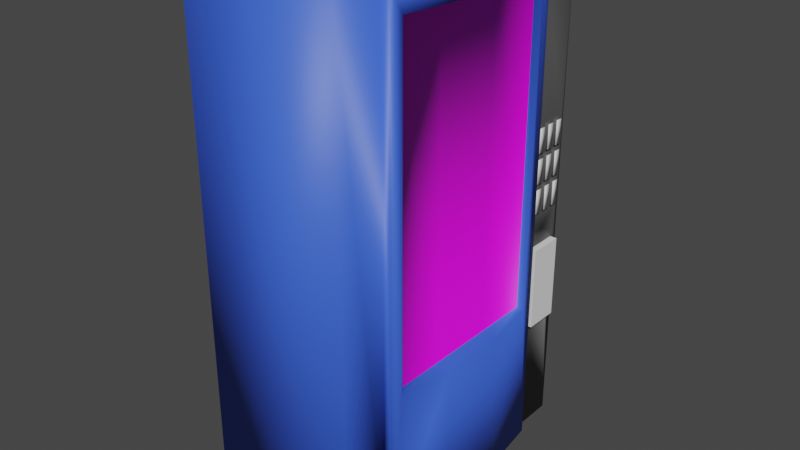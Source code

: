 # Source: vending_machine_2.blend  (saved by Blender 2.83.19; exported with 4.5.12 LTS)
import bpy
from mathutils import Matrix  # noqa: F401  (used for matrix-valued properties, if any)

bpy.ops.wm.read_factory_settings(use_empty=True)
scene = bpy.context.scene
scene.name = 'Scene'

# ---- collections
col_collection = bpy.data.collections.new('Collection'); scene.collection.children.link(col_collection)

# ---- images (referenced by path relative to the original .blend; pixels are not part of the script)
import os
ASSET_DIR = os.environ.get("B2B_ASSET_DIR", "")  # directory of the original .blend (textures are referenced by path, not embedded)
HERE = os.path.dirname(os.path.abspath(__file__))  # packed textures are extracted next to this script under _unpacked/

def load_image(name, relpath, width, height, colorspace="sRGB"):
    """Load a texture the original file referenced (path relative to the .blend, or extracted next to this script)."""
    p = next((c for c in (os.path.join(HERE, relpath), os.path.join(ASSET_DIR, relpath)) if relpath and os.path.exists(c)), "")
    if p:
        img = bpy.data.images.load(p, check_existing=True)
        img.name = name
    else:  # same state as the original file: an image datablock whose file is absent (Cycles renders it pink)
        img = bpy.data.images.new(name, width, height)
        img.source = "FILE"
        img.filepath = "//" + (relpath or name)
    img.colorspace_settings.name = colorspace
    return img
img_screenshot_2021_03_22_at_13_48_20_png = load_image('Screenshot 2021-03-22 at 13.48.20.png', 'Screenshot 2021-03-22 at 13.48.20.png', 1024, 1024, 'sRGB')

# ---- materials (node trees are filled in below, after node groups)
mat_material_001 = bpy.data.materials.new('Material.001')
mat_material_001.alpha_threshold = 0.0
mat_material_001.use_transparent_shadow = False
mat_material_001.line_color = (0.0, 0.0, 0.0, 1.0)
mat_grey = bpy.data.materials.new('grey')
mat_grey.use_transparent_shadow = False
mat_white = bpy.data.materials.new('white')
mat_white.use_transparent_shadow = False
mat_red = bpy.data.materials.new('red')
mat_red.use_transparent_shadow = False
mat_inside = bpy.data.materials.new('inside')
mat_inside.use_transparent_shadow = False

# ---- material node trees
mat_material_001.use_nodes = True; mat_material_001.node_tree.nodes.clear()
_N = mat_material_001.node_tree.nodes; _L = mat_material_001.node_tree.links
n0 = _N.new('ShaderNodeOutputMaterial'); n0.name = 'Material Output'; n0.location = (300, 300)
n1 = _N.new('ShaderNodeBsdfPrincipled'); n1.name = 'Principled BSDF'; n1.location = (10, 300)
n1.distribution = 'GGX'
n1.subsurface_method = 'BURLEY'
n1.inputs[0].default_value = (0.01489, 0.0008012, 1.556e-05, 1.0)
n1.inputs[2].default_value = 0.4
n1.inputs[3].default_value = 1.45
n1.inputs[27].default_value = (0.0, 0.0, 0.0, 1.0)
n1.inputs[28].default_value = 1.0
_L.new(n1.outputs[0], n0.inputs[0])
n0.is_active_output = True
mat_grey.use_nodes = True; mat_grey.node_tree.nodes.clear()
_N = mat_grey.node_tree.nodes; _L = mat_grey.node_tree.links
n0 = _N.new('ShaderNodeBsdfPrincipled'); n0.name = 'Principled BSDF'; n0.location = (10, 300)
n0.distribution = 'GGX'
n0.subsurface_method = 'BURLEY'
n0.inputs[0].default_value = (0.0924, 0.0924, 0.0924, 1.0)
n0.inputs[3].default_value = 1.45
n0.inputs[27].default_value = (0.0, 0.0, 0.0, 1.0)
n0.inputs[28].default_value = 1.0
n1 = _N.new('ShaderNodeOutputMaterial'); n1.name = 'Material Output'; n1.location = (300, 300)
_L.new(n0.outputs[0], n1.inputs[0])
n1.is_active_output = True
mat_white.use_nodes = True; mat_white.node_tree.nodes.clear()
_N = mat_white.node_tree.nodes; _L = mat_white.node_tree.links
n0 = _N.new('ShaderNodeBsdfPrincipled'); n0.name = 'Principled BSDF'; n0.location = (10, 300)
n0.distribution = 'GGX'
n0.subsurface_method = 'BURLEY'
n0.inputs[3].default_value = 1.45
n0.inputs[27].default_value = (0.0, 0.0, 0.0, 1.0)
n0.inputs[28].default_value = 1.0
n1 = _N.new('ShaderNodeOutputMaterial'); n1.name = 'Material Output'; n1.location = (300, 300)
_L.new(n0.outputs[0], n1.inputs[0])
n1.is_active_output = True
mat_red.use_nodes = True; mat_red.node_tree.nodes.clear()
_N = mat_red.node_tree.nodes; _L = mat_red.node_tree.links
n0 = _N.new('ShaderNodeBsdfPrincipled'); n0.name = 'Principled BSDF'; n0.location = (10, 300)
n0.distribution = 'GGX'
n0.subsurface_method = 'BURLEY'
n0.inputs[0].default_value = (0.0437, 0.1203, 0.8, 1.0)
n0.inputs[3].default_value = 1.45
n0.inputs[27].default_value = (0.0, 0.0, 0.0, 1.0)
n0.inputs[28].default_value = 1.0
n1 = _N.new('ShaderNodeOutputMaterial'); n1.name = 'Material Output'; n1.location = (300, 300)
_L.new(n0.outputs[0], n1.inputs[0])
n1.is_active_output = True
mat_inside.use_nodes = True; mat_inside.node_tree.nodes.clear()
_N = mat_inside.node_tree.nodes; _L = mat_inside.node_tree.links
n0 = _N.new('ShaderNodeBsdfPrincipled'); n0.name = 'Principled BSDF'; n0.location = (10, 300)
n0.distribution = 'GGX'
n0.subsurface_method = 'BURLEY'
n0.inputs[3].default_value = 1.45
n0.inputs[27].default_value = (0.0, 0.0, 0.0, 1.0)
n0.inputs[28].default_value = 1.0
n1 = _N.new('ShaderNodeOutputMaterial'); n1.name = 'Material Output'; n1.location = (300, 300)
n2 = _N.new('ShaderNodeTexImage'); n2.name = 'Image Texture'; n2.location = (-277, 301)
n2.image = img_screenshot_2021_03_22_at_13_48_20_png
_L.new(n0.outputs[0], n1.inputs[0])
_L.new(n2.outputs[0], n0.inputs[0])
n1.is_active_output = True

# ---- world
world_world = bpy.data.worlds.new('World'); scene.world = world_world
world_world.use_nodes = True; world_world.node_tree.nodes.clear()
_N = world_world.node_tree.nodes; _L = world_world.node_tree.links
n0 = _N.new('ShaderNodeOutputWorld'); n0.name = 'World Output'; n0.location = (300, 300)
n1 = _N.new('ShaderNodeBackground'); n1.name = 'Background'; n1.location = (10, 300)
n1.inputs[0].default_value = (0.05088, 0.05088, 0.05088, 1.0)
_L.new(n1.outputs[0], n0.inputs[0])
n0.is_active_output = True
world_world.color = (0.05088, 0.05088, 0.05088)
world_world.use_sun_shadow = False
world_world.sun_shadow_jitter_overblur = 0.0

# ---- meshes
me_cube_002 = bpy.data.meshes.new('Cube.002')
me_cube_002.from_pydata([(1.0, 1.977, 5.526), (1.0, 1.977, -1.0), (1.0, -1.977, 5.526), (1.0, -1.977, -1.0), (-1.0, 1.977, 5.526), (-1.0, 1.977, -1.0), (-1.0, -1.977, 5.526), (-1.0, -1.977, -1.0), (-1.0, 1.339, -1.0), (-1.0, -1.339, -1.0), (1.0, 1.339, 5.526), (1.0, -1.339, 5.526), (-1.0, -1.339, 5.526), (-1.0, 1.339, 5.526), (1.0, -1.339, -1.0), (1.0, 1.339, -1.0), (1.0, 1.921, 2.1), (1.0, 1.921, 3.293), (1.0, 1.396, 3.293), (1.0, 1.396, 2.1), (1.0, 1.921, 2.896), (1.0, 1.921, 2.498), (1.0, 1.571, 2.1), (1.0, 1.746, 2.1), (1.0, 1.746, 3.293), (1.0, 1.571, 3.293), (1.0, 1.396, 2.896), (1.0, 1.396, 2.498), (1.0, 1.746, 2.498), (1.0, 1.571, 2.498), (1.0, 1.746, 2.896), (1.0, 1.571, 2.896), (1.0, 1.533, 2.934), (1.0, 1.533, 3.255), (1.0, 1.434, 3.255), (1.0, 1.434, 2.934), (1.0, 1.533, 2.138), (1.0, 1.533, 2.46), (1.0, 1.434, 2.46), (1.0, 1.434, 2.138), (1.0, 1.533, 2.536), (1.0, 1.533, 2.858), (1.0, 1.434, 2.858), (1.0, 1.434, 2.536), (1.0, 1.883, 2.138), (1.0, 1.883, 2.46), (1.0, 1.784, 2.46), (1.0, 1.784, 2.138), (1.0, 1.708, 2.138), (1.0, 1.708, 2.46), (1.0, 1.609, 2.46), (1.0, 1.609, 2.138), (1.0, 1.883, 2.536), (1.0, 1.883, 2.858), (1.0, 1.784, 2.858), (1.0, 1.784, 2.536), (1.0, 1.708, 2.536), (1.0, 1.708, 2.858), (1.0, 1.609, 2.858), (1.0, 1.609, 2.536), (1.0, 1.883, 2.934), (1.0, 1.883, 3.255), (1.0, 1.784, 3.255), (1.0, 1.784, 2.934), (1.0, 1.708, 2.934), (1.0, 1.708, 3.255), (1.0, 1.609, 3.255), (1.0, 1.609, 2.934), (1.035, 1.533, 3.255), (1.035, 1.533, 2.934), (1.035, 1.434, 2.934), (1.035, 1.434, 3.255), (1.035, 1.533, 2.46), (1.035, 1.533, 2.138), (1.035, 1.434, 2.138), (1.035, 1.434, 2.46), (1.035, 1.533, 2.858), (1.035, 1.533, 2.536), (1.035, 1.434, 2.536), (1.035, 1.434, 2.858), (1.035, 1.883, 2.46), (1.035, 1.883, 2.138), (1.035, 1.784, 2.138), (1.035, 1.784, 2.46), (1.035, 1.708, 2.46), (1.035, 1.708, 2.138), (1.035, 1.609, 2.138), (1.035, 1.609, 2.46), (1.035, 1.883, 2.858), (1.035, 1.883, 2.536), (1.035, 1.784, 2.536), (1.035, 1.784, 2.858), (1.035, 1.708, 2.858), (1.035, 1.708, 2.536), (1.035, 1.609, 2.536), (1.035, 1.609, 2.858), (1.035, 1.883, 3.255), (1.035, 1.883, 2.934), (1.035, 1.784, 2.934), (1.035, 1.784, 3.255), (1.035, 1.708, 3.255), (1.035, 1.708, 2.934), (1.035, 1.609, 2.934), (1.035, 1.609, 3.255), (-1.0, 0.4464, -1.0), (-1.0, -0.4464, -1.0), (1.0, 0.4464, 5.526), (1.0, -0.4464, 5.526), (-1.0, -0.4464, 5.526), (-1.0, 0.4464, 5.526), (1.0, -0.4464, -1.0), (1.0, 0.4464, -1.0), (1.213, -0.4464, 5.216), (1.117, -1.171, 5.216), (1.213, 0.4464, 0.96), (1.117, 1.171, 0.96), (1.117, 1.171, 5.216), (1.117, -1.171, 0.96), (1.213, 0.4464, 5.216), (1.213, -0.4464, 0.96), (-1.0, -1.0, -1.0), (-1.0, -1.0, 1.0), (-1.0, 1.0, -1.0), (-1.0, 1.0, 1.0), (1.0, -1.0, -1.0), (1.0, -1.0, 1.0), (1.0, 1.0, -1.0), (1.0, 1.0, 1.0), (1.213, -0.4464, 5.526), (1.095, -1.339, 5.526), (1.213, 0.4464, -1.0), (1.095, 1.339, -1.0), (1.095, 1.339, 5.526), (1.095, -1.339, -1.0), (1.213, 0.4464, 5.526), (1.213, -0.4464, -1.0), (1.014, 0.4464, 5.216), (1.014, 0.4464, 0.96), (1.014, -0.4464, 5.216), (1.014, -0.4464, 0.96), (1.014, -1.171, 5.216), (1.014, 1.171, 0.96), (1.014, 1.171, 5.216), (1.014, -1.171, 0.96)], [(120, 121), (123, 122), (127, 126), (125, 124)], [(11, 12, 6, 2), (3, 2, 6, 7), (8, 13, 4, 5), (9, 14, 3, 7), (14, 11, 2, 3), (5, 4, 0, 1), (61, 62, 99, 96), (14, 110, 135, 133), (5, 1, 15, 8), (105, 110, 14, 9), (7, 6, 12, 9), (104, 109, 13, 8), (0, 4, 13, 10), (107, 108, 12, 11), (1, 0, 17, 20, 21, 16), (0, 10, 18, 25, 24, 17), (10, 15, 19, 27, 26, 18), (15, 1, 16, 23, 22, 19), (43, 40, 77, 78), (63, 60, 97, 98), (34, 35, 70, 71), (54, 55, 90, 91), (40, 41, 76, 77), (60, 61, 96, 97), (33, 34, 71, 68), (53, 54, 91, 88), (31, 25, 33, 32), (25, 18, 34, 33), (18, 26, 35, 34), (26, 31, 32, 35), (22, 29, 37, 36), (29, 27, 38, 37), (27, 19, 39, 38), (19, 22, 36, 39), (29, 31, 41, 40), (31, 26, 42, 41), (26, 27, 43, 42), (27, 29, 40, 43), (16, 21, 45, 44), (21, 28, 46, 45), (28, 23, 47, 46), (23, 16, 44, 47), (23, 28, 49, 48), (28, 29, 50, 49), (29, 22, 51, 50), (22, 23, 48, 51), (21, 20, 53, 52), (20, 30, 54, 53), (30, 28, 55, 54), (28, 21, 52, 55), (28, 30, 57, 56), (30, 31, 58, 57), (31, 29, 59, 58), (29, 28, 56, 59), (20, 17, 61, 60), (17, 24, 62, 61), (24, 30, 63, 62), (30, 20, 60, 63), (30, 24, 65, 64), (24, 25, 66, 65), (25, 31, 67, 66), (31, 30, 64, 67), (69, 68, 71, 70), (73, 72, 75, 74), (77, 76, 79, 78), (81, 80, 83, 82), (85, 84, 87, 86), (89, 88, 91, 90), (93, 92, 95, 94), (97, 96, 99, 98), (101, 100, 103, 102), (41, 42, 79, 76), (48, 49, 84, 85), (62, 63, 98, 99), (42, 43, 78, 79), (51, 48, 85, 86), (49, 50, 87, 84), (56, 57, 92, 93), (36, 37, 72, 73), (50, 51, 86, 87), (59, 56, 93, 94), (39, 36, 73, 74), (57, 58, 95, 92), (37, 38, 75, 72), (64, 65, 100, 101), (44, 45, 80, 81), (58, 59, 94, 95), (38, 39, 74, 75), (67, 64, 101, 102), (47, 44, 81, 82), (65, 66, 103, 100), (45, 46, 83, 80), (52, 53, 88, 89), (66, 67, 102, 103), (32, 33, 68, 69), (46, 47, 82, 83), (55, 52, 89, 90), (35, 32, 69, 70), (10, 13, 109, 106), (106, 109, 108, 107), (9, 12, 108, 105), (105, 108, 109, 104), (8, 15, 111, 104), (11, 14, 133, 129), (106, 107, 128, 134), (113, 117, 143, 140), (118, 112, 138, 136), (119, 114, 137, 139), (111, 15, 131, 130), (10, 106, 134, 132), (107, 11, 129, 128), (110, 111, 130, 135), (15, 10, 132, 131), (104, 111, 110, 105), (113, 112, 128, 129), (115, 114, 130, 131), (116, 115, 131, 132), (117, 113, 129, 133), (118, 116, 132, 134), (112, 118, 134, 128), (119, 117, 133, 135), (114, 119, 135, 130), (139, 138, 140, 143), (141, 142, 136, 137), (137, 136, 138, 139), (114, 115, 141, 137), (117, 119, 139, 143), (116, 118, 136, 142), (115, 116, 142, 141), (112, 113, 140, 138)])
me_cube_002.polygons.foreach_set('use_smooth', [True] * 130)
me_cube_002.polygons.foreach_set('material_index', [0, 3, 0, 0, 3, 1, 1, 3, 0, 0, 0, 0, 0, 0, 1, 1, 1, 1, 1, 1, 1, 1, 1, 1, 1, 1, 1, 1, 1, 1, 1, 1, 1, 1, 1, 1, 1, 1, 1, 1, 1, 1, 1, 1, 1, 1, 1, 1, 1, 1, 1, 1, 1, 1, 1, 1, 1, 1, 1, 1, 1, 1, 2, 2, 2, 2, 2, 2, 2, 2, 2, 1, 1, 1, 1, 1, 1, 1, 1, 1, 1, 1, 1, 1, 1, 1, 1, 1, 1, 1, 1, 1, 1, 1, 1, 1, 1, 1, 0, 0, 0, 0, 0, 3, 3, 3, 3, 3, 3, 3, 3, 3, 1, 0, 3, 3, 3, 3, 3, 3, 3, 3, 4, 4, 4, 3, 3, 3, 3, 3])
_uv = me_cube_002.uv_layers.new(name='UVMap')
_uv.uv.foreach_set('vector', [0.625, 0.6667, 0.875, 0.6667, 0.875, 0.75, 0.625, 0.75, 0.375, 0.75, 0.625, 0.75, 0.625, 1.0, 0.375, 1.0, 0.375, 0.1667, 0.625, 0.1667, 0.625, 0.25, 0.375, 0.25, 0.125, 0.6667, 0.375, 0.6667, 0.375, 0.75, 0.125, 0.75, 0.375, 0.6667, 0.625, 0.6667, 0.625, 0.75, 0.375, 0.75, 0.375, 0.25, 0.625, 0.25, 0.625, 0.5, 0.375, 0.5, 0.615, 0.5124, 0.615, 0.5253, 0.615, 0.5253, 0.615, 0.5124, 0.375, 0.6667, 0.375, 0.6389, 0.375, 0.6389, 0.375, 0.6667, 0.125, 0.5, 0.375, 0.5, 0.375, 0.5833, 0.125, 0.5833, 0.125, 0.6389, 0.375, 0.6389, 0.375, 0.6667, 0.125, 0.6667, 0.375, 0.0, 0.625, 0.0, 0.625, 0.08333, 0.375, 0.08333, 0.375, 0.1389, 0.625, 0.1389, 0.625, 0.1667, 0.375, 0.1667, 0.625, 0.5, 0.875, 0.5, 0.875, 0.5833, 0.625, 0.5833, 0.625, 0.6389, 0.875, 0.6389, 0.875, 0.6667, 0.625, 0.6667, 0.375, 0.5, 0.625, 0.5, 0.6228, 0.5074, 0.5409, 0.5074, 0.4591, 0.5074, 0.3772, 0.5074, 0.625, 0.5, 0.625, 0.5833, 0.6228, 0.5759, 0.6228, 0.5531, 0.6228, 0.5302, 0.6228, 0.5074, 0.625, 0.5833, 0.375, 0.5833, 0.3772, 0.5759, 0.4591, 0.5759, 0.5409, 0.5759, 0.6228, 0.5759, 0.375, 0.5833, 0.375, 0.5, 0.3772, 0.5074, 0.3772, 0.5302, 0.3772, 0.5531, 0.3772, 0.5759, 0.4669, 0.5709, 0.4669, 0.5581, 0.4669, 0.5581, 0.4669, 0.5709, 0.5488, 0.5253, 0.5488, 0.5124, 0.5488, 0.5124, 0.5488, 0.5253, 0.615, 0.5709, 0.5488, 0.5709, 0.5488, 0.5709, 0.615, 0.5709, 0.5331, 0.5253, 0.4669, 0.5253, 0.4669, 0.5253, 0.5331, 0.5253, 0.4669, 0.5581, 0.5331, 0.5581, 0.5331, 0.5581, 0.4669, 0.5581, 0.5488, 0.5124, 0.615, 0.5124, 0.615, 0.5124, 0.5488, 0.5124, 0.615, 0.5581, 0.615, 0.5709, 0.615, 0.5709, 0.615, 0.5581, 0.5331, 0.5124, 0.5331, 0.5253, 0.5331, 0.5253, 0.5331, 0.5124, 0.5409, 0.5531, 0.6228, 0.5531, 0.615, 0.5581, 0.5488, 0.5581, 0.6228, 0.5531, 0.6228, 0.5759, 0.615, 0.5709, 0.615, 0.5581, 0.6228, 0.5759, 0.5409, 0.5759, 0.5488, 0.5709, 0.615, 0.5709, 0.5409, 0.5759, 0.5409, 0.5531, 0.5488, 0.5581, 0.5488, 0.5709, 0.3772, 0.5531, 0.4591, 0.5531, 0.4512, 0.5581, 0.385, 0.5581, 0.4591, 0.5531, 0.4591, 0.5759, 0.4512, 0.5709, 0.4512, 0.5581, 0.4591, 0.5759, 0.3772, 0.5759, 0.385, 0.5709, 0.4512, 0.5709, 0.3772, 0.5759, 0.3772, 0.5531, 0.385, 0.5581, 0.385, 0.5709, 0.4591, 0.5531, 0.5409, 0.5531, 0.5331, 0.5581, 0.4669, 0.5581, 0.5409, 0.5531, 0.5409, 0.5759, 0.5331, 0.5709, 0.5331, 0.5581, 0.5409, 0.5759, 0.4591, 0.5759, 0.4669, 0.5709, 0.5331, 0.5709, 0.4591, 0.5759, 0.4591, 0.5531, 0.4669, 0.5581, 0.4669, 0.5709, 0.3772, 0.5074, 0.4591, 0.5074, 0.4512, 0.5124, 0.385, 0.5124, 0.4591, 0.5074, 0.4591, 0.5302, 0.4512, 0.5253, 0.4512, 0.5124, 0.4591, 0.5302, 0.3772, 0.5302, 0.385, 0.5253, 0.4512, 0.5253, 0.3772, 0.5302, 0.3772, 0.5074, 0.385, 0.5124, 0.385, 0.5253, 0.3772, 0.5302, 0.4591, 0.5302, 0.4512, 0.5352, 0.385, 0.5352, 0.4591, 0.5302, 0.4591, 0.5531, 0.4512, 0.5481, 0.4512, 0.5352, 0.4591, 0.5531, 0.3772, 0.5531, 0.385, 0.5481, 0.4512, 0.5481, 0.3772, 0.5531, 0.3772, 0.5302, 0.385, 0.5352, 0.385, 0.5481, 0.4591, 0.5074, 0.5409, 0.5074, 0.5331, 0.5124, 0.4669, 0.5124, 0.5409, 0.5074, 0.5409, 0.5302, 0.5331, 0.5253, 0.5331, 0.5124, 0.5409, 0.5302, 0.4591, 0.5302, 0.4669, 0.5253, 0.5331, 0.5253, 0.4591, 0.5302, 0.4591, 0.5074, 0.4669, 0.5124, 0.4669, 0.5253, 0.4591, 0.5302, 0.5409, 0.5302, 0.5331, 0.5352, 0.4669, 0.5352, 0.5409, 0.5302, 0.5409, 0.5531, 0.5331, 0.5481, 0.5331, 0.5352, 0.5409, 0.5531, 0.4591, 0.5531, 0.4669, 0.5481, 0.5331, 0.5481, 0.4591, 0.5531, 0.4591, 0.5302, 0.4669, 0.5352, 0.4669, 0.5481, 0.5409, 0.5074, 0.6228, 0.5074, 0.615, 0.5124, 0.5488, 0.5124, 0.6228, 0.5074, 0.6228, 0.5302, 0.615, 0.5253, 0.615, 0.5124, 0.6228, 0.5302, 0.5409, 0.5302, 0.5488, 0.5253, 0.615, 0.5253, 0.5409, 0.5302, 0.5409, 0.5074, 0.5488, 0.5124, 0.5488, 0.5253, 0.5409, 0.5302, 0.6228, 0.5302, 0.615, 0.5352, 0.5488, 0.5352, 0.6228, 0.5302, 0.6228, 0.5531, 0.615, 0.5481, 0.615, 0.5352, 0.6228, 0.5531, 0.5409, 0.5531, 0.5488, 0.5481, 0.615, 0.5481, 0.5409, 0.5531, 0.5409, 0.5302, 0.5488, 0.5352, 0.5488, 0.5481, 0.5488, 0.5581, 0.615, 0.5581, 0.615, 0.5709, 0.5488, 0.5709, 0.385, 0.5581, 0.4512, 0.5581, 0.4512, 0.5709, 0.385, 0.5709, 0.4669, 0.5581, 0.5331, 0.5581, 0.5331, 0.5709, 0.4669, 0.5709, 0.385, 0.5124, 0.4512, 0.5124, 0.4512, 0.5253, 0.385, 0.5253, 0.385, 0.5352, 0.4512, 0.5352, 0.4512, 0.5481, 0.385, 0.5481, 0.4669, 0.5124, 0.5331, 0.5124, 0.5331, 0.5253, 0.4669, 0.5253, 0.4669, 0.5352, 0.5331, 0.5352, 0.5331, 0.5481, 0.4669, 0.5481, 0.5488, 0.5124, 0.615, 0.5124, 0.615, 0.5253, 0.5488, 0.5253, 0.5488, 0.5352, 0.615, 0.5352, 0.615, 0.5481, 0.5488, 0.5481, 0.5331, 0.5581, 0.5331, 0.5709, 0.5331, 0.5709, 0.5331, 0.5581, 0.385, 0.5352, 0.4512, 0.5352, 0.4512, 0.5352, 0.385, 0.5352, 0.615, 0.5253, 0.5488, 0.5253, 0.5488, 0.5253, 0.615, 0.5253, 0.5331, 0.5709, 0.4669, 0.5709, 0.4669, 0.5709, 0.5331, 0.5709, 0.385, 0.5481, 0.385, 0.5352, 0.385, 0.5352, 0.385, 0.5481, 0.4512, 0.5352, 0.4512, 0.5481, 0.4512, 0.5481, 0.4512, 0.5352, 0.4669, 0.5352, 0.5331, 0.5352, 0.5331, 0.5352, 0.4669, 0.5352, 0.385, 0.5581, 0.4512, 0.5581, 0.4512, 0.5581, 0.385, 0.5581, 0.4512, 0.5481, 0.385, 0.5481, 0.385, 0.5481, 0.4512, 0.5481, 0.4669, 0.5481, 0.4669, 0.5352, 0.4669, 0.5352, 0.4669, 0.5481, 0.385, 0.5709, 0.385, 0.5581, 0.385, 0.5581, 0.385, 0.5709, 0.5331, 0.5352, 0.5331, 0.5481, 0.5331, 0.5481, 0.5331, 0.5352, 0.4512, 0.5581, 0.4512, 0.5709, 0.4512, 0.5709, 0.4512, 0.5581, 0.5488, 0.5352, 0.615, 0.5352, 0.615, 0.5352, 0.5488, 0.5352, 0.385, 0.5124, 0.4512, 0.5124, 0.4512, 0.5124, 0.385, 0.5124, 0.5331, 0.5481, 0.4669, 0.5481, 0.4669, 0.5481, 0.5331, 0.5481, 0.4512, 0.5709, 0.385, 0.5709, 0.385, 0.5709, 0.4512, 0.5709, 0.5488, 0.5481, 0.5488, 0.5352, 0.5488, 0.5352, 0.5488, 0.5481, 0.385, 0.5253, 0.385, 0.5124, 0.385, 0.5124, 0.385, 0.5253, 0.615, 0.5352, 0.615, 0.5481, 0.615, 0.5481, 0.615, 0.5352, 0.4512, 0.5124, 0.4512, 0.5253, 0.4512, 0.5253, 0.4512, 0.5124, 0.4669, 0.5124, 0.5331, 0.5124, 0.5331, 0.5124, 0.4669, 0.5124, 0.615, 0.5481, 0.5488, 0.5481, 0.5488, 0.5481, 0.615, 0.5481, 0.5488, 0.5581, 0.615, 0.5581, 0.615, 0.5581, 0.5488, 0.5581, 0.4512, 0.5253, 0.385, 0.5253, 0.385, 0.5253, 0.4512, 0.5253, 0.4669, 0.5253, 0.4669, 0.5124, 0.4669, 0.5124, 0.4669, 0.5253, 0.5488, 0.5709, 0.5488, 0.5581, 0.5488, 0.5581, 0.5488, 0.5709, 0.625, 0.5833, 0.875, 0.5833, 0.875, 0.6111, 0.625, 0.6111, 0.625, 0.6111, 0.875, 0.6111, 0.875, 0.6389, 0.625, 0.6389, 0.375, 0.08333, 0.625, 0.08333, 0.625, 0.1111, 0.375, 0.1111, 0.375, 0.1111, 0.625, 0.1111, 0.625, 0.1389, 0.375, 0.1389, 0.125, 0.5833, 0.375, 0.5833, 0.375, 0.6111, 0.125, 0.6111, 0.625, 0.6667, 0.375, 0.6667, 0.375, 0.6667, 0.625, 0.6667, 0.625, 0.6111, 0.625, 0.6389, 0.625, 0.6389, 0.625, 0.6111, 0.6185, 0.6614, 0.3815, 0.6614, 0.3815, 0.6614, 0.6185, 0.6614, 0.6185, 0.6111, 0.6185, 0.6389, 0.6185, 0.6389, 0.6185, 0.6111, 0.3815, 0.6389, 0.3815, 0.6111, 0.3815, 0.6111, 0.3815, 0.6389, 0.375, 0.6111, 0.375, 0.5833, 0.375, 0.5833, 0.375, 0.6111, 0.625, 0.5833, 0.625, 0.6111, 0.625, 0.6111, 0.625, 0.5833, 0.625, 0.6389, 0.625, 0.6667, 0.625, 0.6667, 0.625, 0.6389, 0.375, 0.6389, 0.375, 0.6111, 0.375, 0.6111, 0.375, 0.6389, 0.375, 0.5833, 0.625, 0.5833, 0.625, 0.5833, 0.375, 0.5833, 0.125, 0.6111, 0.375, 0.6111, 0.375, 0.6389, 0.125, 0.6389, 0.6185, 0.6614, 0.6185, 0.6389, 0.625, 0.6389, 0.625, 0.6667, 0.3815, 0.5886, 0.3815, 0.6111, 0.375, 0.6111, 0.375, 0.5833, 0.6185, 0.5886, 0.3815, 0.5886, 0.375, 0.5833, 0.625, 0.5833, 0.3815, 0.6614, 0.6185, 0.6614, 0.625, 0.6667, 0.375, 0.6667, 0.6185, 0.6111, 0.6185, 0.5886, 0.625, 0.5833, 0.625, 0.6111, 0.6185, 0.6389, 0.6185, 0.6111, 0.625, 0.6111, 0.625, 0.6389, 0.3815, 0.6389, 0.3815, 0.6614, 0.375, 0.6667, 0.375, 0.6389, 0.3815, 0.6111, 0.3815, 0.6389, 0.375, 0.6389, 0.375, 0.6111, 0.3095, 3.491e-08, 0.3095, 0.6231, 2.544e-07, 0.6231, 0.0, 2.618e-08, 1.0, 0.0, 1.0, 0.6231, 0.6906, 0.6231, 0.6905, 0.0, 0.6905, 0.0, 0.6906, 0.6231, 0.3095, 0.6231, 0.3095, 3.491e-08, 0.3815, 0.6111, 0.3815, 0.5886, 0.3815, 0.5886, 0.3815, 0.6111, 0.3815, 0.6614, 0.3815, 0.6389, 0.3815, 0.6389, 0.3815, 0.6614, 0.6185, 0.5886, 0.6185, 0.6111, 0.6185, 0.6111, 0.6185, 0.5886, 0.3815, 0.5886, 0.6185, 0.5886, 0.6185, 0.5886, 0.3815, 0.5886, 0.6185, 0.6389, 0.6185, 0.6614, 0.6185, 0.6614, 0.6185, 0.6389])
me_cube_002.materials.append(mat_material_001)
me_cube_002.materials.append(mat_grey)
me_cube_002.materials.append(mat_white)
me_cube_002.materials.append(mat_red)
me_cube_002.materials.append(mat_inside)
me_cube_002.use_remesh_preserve_volume = False
me_cube_002.use_remesh_preserve_attributes = False
me_cube_002.use_mirror_vertex_groups = False
me_cube_002.update()
me_cube_001 = bpy.data.meshes.new('Cube.001')
me_cube_001.from_pydata([(-1.0, -1.0, -1.0), (-1.0, -1.0, 1.0), (-1.0, 1.0, -1.0), (-1.0, 1.0, 1.0), (1.0, -1.0, -1.0), (1.0, -1.0, 1.0), (1.0, 1.0, -1.0), (1.0, 1.0, 1.0)], [], [(0, 1, 3, 2), (2, 3, 7, 6), (6, 7, 5, 4), (4, 5, 1, 0), (2, 6, 4, 0), (7, 3, 1, 5)])
_uv = me_cube_001.uv_layers.new(name='UVMap')
_uv.uv.foreach_set('vector', [0.375, 0.0, 0.625, 0.0, 0.625, 0.25, 0.375, 0.25, 0.375, 0.25, 0.625, 0.25, 0.625, 0.5, 0.375, 0.5, 0.375, 0.5, 0.625, 0.5, 0.625, 0.75, 0.375, 0.75, 0.375, 0.75, 0.625, 0.75, 0.625, 1.0, 0.375, 1.0, 0.125, 0.5, 0.375, 0.5, 0.375, 0.75, 0.125, 0.75, 0.625, 0.5, 0.875, 0.5, 0.875, 0.75, 0.625, 0.75])
me_cube_001.use_remesh_fix_poles = True
me_cube_001.use_remesh_preserve_attributes = False
me_cube_001.use_mirror_vertex_groups = False
me_cube_001.update()

# ---- objects
ob_cube_001 = bpy.data.objects.new('Cube.001', me_cube_002)
ob_cutter = bpy.data.objects.new('cutter', me_cube_001)

# ---- transforms, parenting, visibility, modifiers, constraints
ob_cube_001.location = (0.0, 0.5583, 0.0)
ob_cube_001.lock_rotations_4d = False
ob_cube_001.empty_display_type = 'ARROWS'
ob_cube_001.lineart.crease_threshold = 0.0
_m = ob_cube_001.modifiers.new('Boolean', 'BOOLEAN')
_m.object = ob_cutter
_m.solver = 'FAST'
ob_cutter.location = (0.8586, 2.201, 1.118)
ob_cutter.scale = (0.2322, 0.2322, 0.5444)
ob_cutter.lineart.crease_threshold = 0.0

# ---- collection membership
col_collection.objects.link(ob_cube_001)
col_collection.objects.link(ob_cutter)

# ---- scene / render settings (as saved in the file)
scene.frame_start = 1; scene.frame_end = 250; scene.frame_set(1)
scene.render.engine = 'BLENDER_EEVEE_NEXT'
scene.cycles.use_denoising = False
scene.cycles.samples = 128
scene.cycles.sampling_pattern = 'TABULATED_SOBOL'
scene.cycles.use_adaptive_sampling = False
scene.cycles.use_light_tree = False
scene.view_settings.view_transform = 'Filmic'
bpy.context.view_layer.update()

# ---- added for rendering (the .blend has no active camera and no usable light): camera, sun
cam_auto = bpy.data.cameras.new('AutoCamera')
cam_auto.lens = 50.0
cam_auto.sensor_width = 36.0
cam_auto.clip_end = 1000.0
ob_auto_camera = bpy.data.objects.new('AutoCamera', cam_auto)
scene.collection.objects.link(ob_auto_camera)
ob_auto_camera.location = (7.45793, -8.26312, 8.14389)
ob_auto_camera.rotation_euler = (1.09748, -7.21219e-08, 0.694738)
scene.camera = ob_auto_camera
light_auto_sun = bpy.data.lights.new('AutoSun', 'SUN')
light_auto_sun.energy = 3.0
light_auto_sun.angle = 0.0523599
ob_auto_sun = bpy.data.objects.new('AutoSun', light_auto_sun)
scene.collection.objects.link(ob_auto_sun)
ob_auto_sun.rotation_euler = (0.872665, 0.174533, 0.523599)
bpy.context.view_layer.update()
